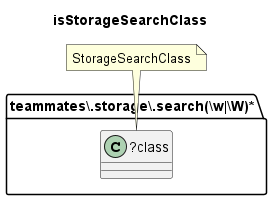

The diagram above was rendered by PlantUML. Its source (embedded in the PNG):
@startuml isStorageSearchClass
title isStorageSearchClass
folder "teammates\\.storage\\.search(\\w|\\W)*" as package {
class "?class" as class {
}
}
note "StorageSearchClass" as StorageSearchClass
StorageSearchClass .. class
@enduml